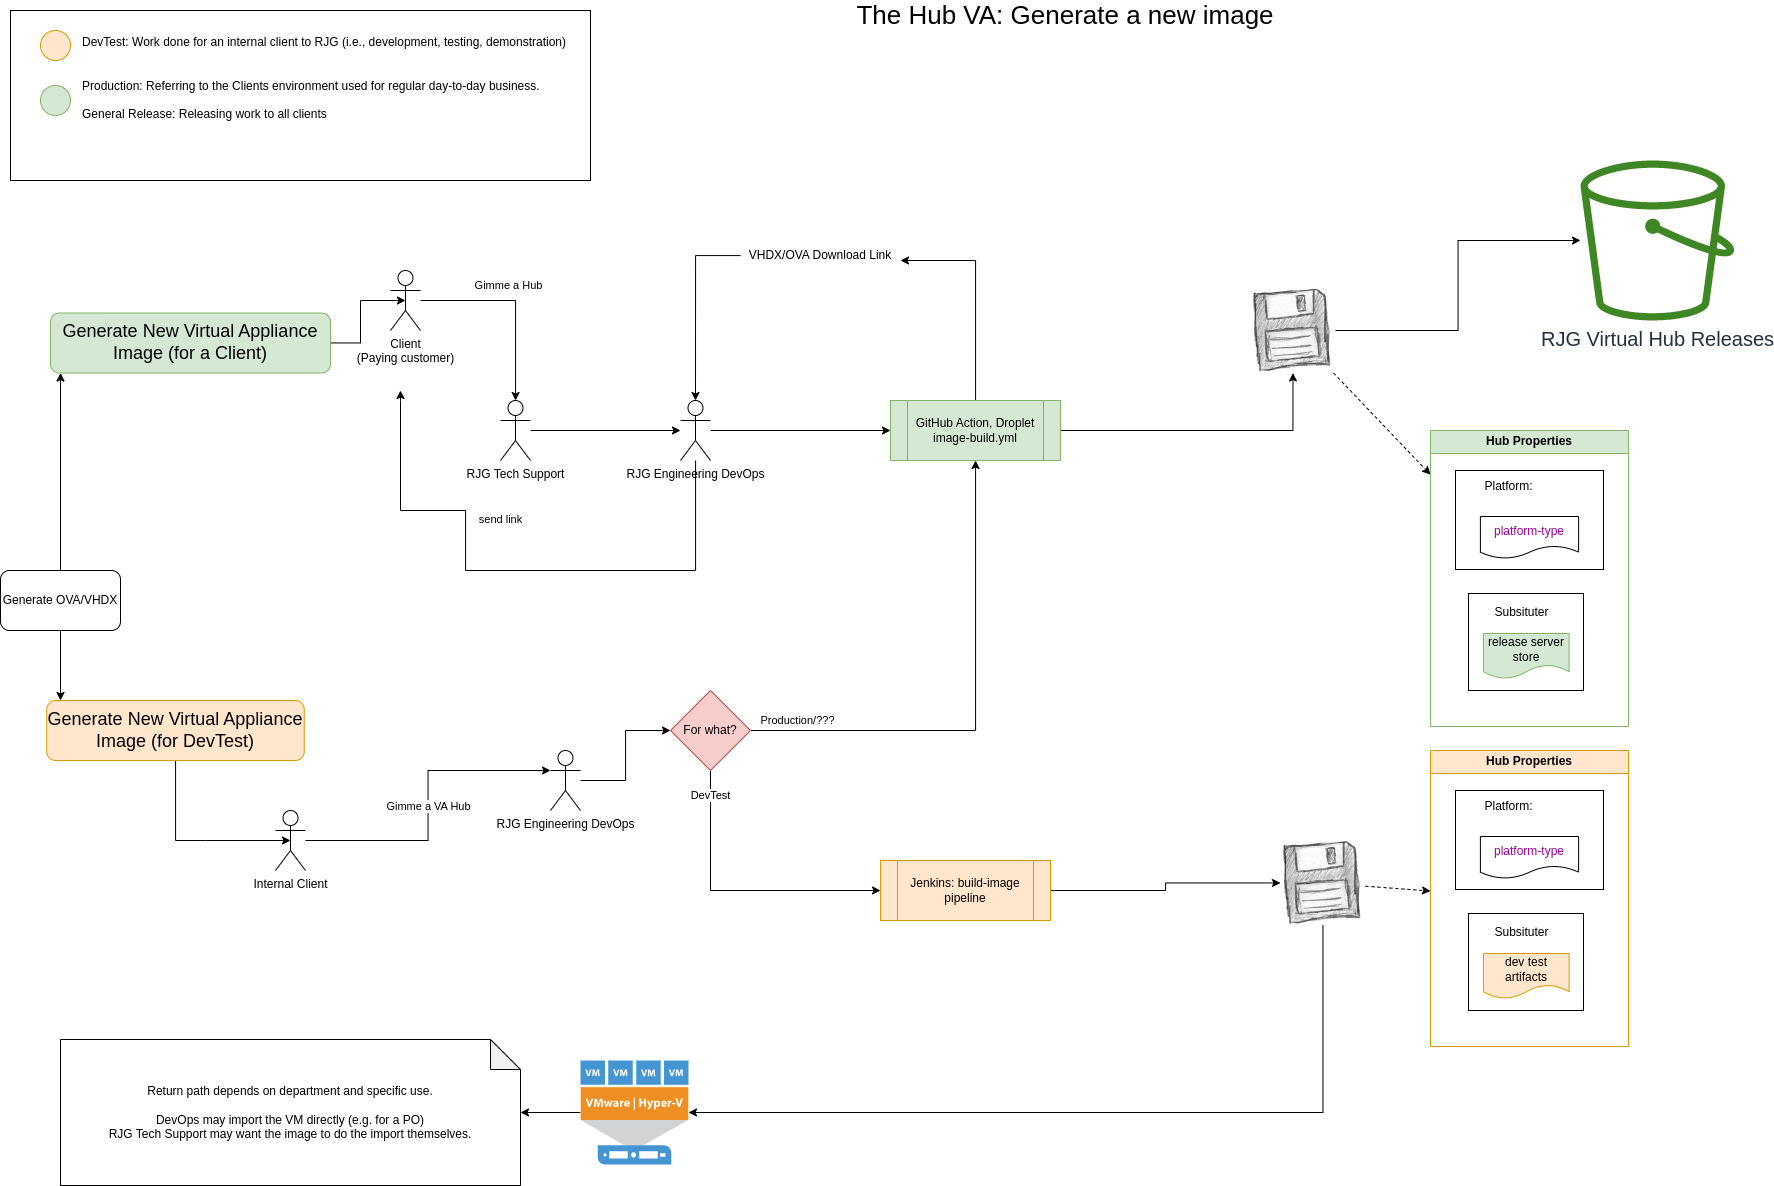

The diagram above was exported from draw.io. Its source (the exported page's mxGraphModel, read from the mxfile embedded in the PNG):
<mxGraphModel dx="2206" dy="1282" grid="1" gridSize="10" guides="1" tooltips="1" connect="1" arrows="1" fold="1" page="1" pageScale="1" pageWidth="1100" pageHeight="850" math="0" shadow="0">
  <root>
    <mxCell id="0" />
    <mxCell id="1" parent="0" />
    <mxCell id="boK5jGtNNBJZAmteSN51-4" value="RJG Virtual Hub Releases" style="sketch=0;outlineConnect=0;fontColor=#232F3E;gradientColor=none;fillColor=#3F8624;strokeColor=none;dashed=0;verticalLabelPosition=bottom;verticalAlign=top;align=center;html=1;fontSize=20;fontStyle=0;aspect=fixed;pointerEvents=1;shape=mxgraph.aws4.bucket;" parent="1" vertex="1">
      <mxGeometry x="1610" y="190" width="153.85" height="160" as="geometry" />
    </mxCell>
    <mxCell id="boK5jGtNNBJZAmteSN51-28" style="edgeStyle=orthogonalEdgeStyle;rounded=0;orthogonalLoop=1;jettySize=auto;html=1;" parent="1" source="boK5jGtNNBJZAmteSN51-5" target="boK5jGtNNBJZAmteSN51-4" edge="1">
      <mxGeometry relative="1" as="geometry" />
    </mxCell>
    <mxCell id="lkoTJ_fPwdEbrkN3afNn-16" style="rounded=0;orthogonalLoop=1;jettySize=auto;html=1;dashed=1;" edge="1" parent="1" source="boK5jGtNNBJZAmteSN51-5" target="lkoTJ_fPwdEbrkN3afNn-6">
      <mxGeometry relative="1" as="geometry" />
    </mxCell>
    <mxCell id="boK5jGtNNBJZAmteSN51-5" value="" style="shape=image;html=1;verticalAlign=top;verticalLabelPosition=bottom;labelBackgroundColor=#ffffff;imageAspect=0;aspect=fixed;image=https://cdn3.iconfinder.com/data/icons/49handdrawing/128x128/disc-floopy.png" parent="1" vertex="1">
      <mxGeometry x="1280" y="317.5" width="85" height="85" as="geometry" />
    </mxCell>
    <mxCell id="lkoTJ_fPwdEbrkN3afNn-2" style="edgeStyle=orthogonalEdgeStyle;rounded=0;orthogonalLoop=1;jettySize=auto;html=1;entryX=0.5;entryY=0.5;entryDx=0;entryDy=0;entryPerimeter=0;" edge="1" parent="1" source="boK5jGtNNBJZAmteSN51-7" target="boK5jGtNNBJZAmteSN51-20">
      <mxGeometry relative="1" as="geometry" />
    </mxCell>
    <mxCell id="boK5jGtNNBJZAmteSN51-7" value="Generate New Virtual Appliance Image (for a Client)" style="rounded=1;whiteSpace=wrap;html=1;fontSize=18;fillColor=#d5e8d4;strokeColor=#82b366;" parent="1" vertex="1">
      <mxGeometry x="80" y="342.5" width="280" height="60" as="geometry" />
    </mxCell>
    <mxCell id="lkoTJ_fPwdEbrkN3afNn-5" style="edgeStyle=orthogonalEdgeStyle;rounded=0;orthogonalLoop=1;jettySize=auto;html=1;entryX=0.5;entryY=0.5;entryDx=0;entryDy=0;entryPerimeter=0;" edge="1" parent="1" source="boK5jGtNNBJZAmteSN51-8" target="boK5jGtNNBJZAmteSN51-21">
      <mxGeometry relative="1" as="geometry">
        <Array as="points">
          <mxPoint x="205" y="870" />
          <mxPoint x="235" y="870" />
        </Array>
      </mxGeometry>
    </mxCell>
    <mxCell id="boK5jGtNNBJZAmteSN51-8" value="Generate New Virtual Appliance Image (for DevTest)" style="rounded=1;whiteSpace=wrap;html=1;fontSize=18;fillColor=#ffe6cc;strokeColor=#d79b00;" parent="1" vertex="1">
      <mxGeometry x="76.25" y="730" width="257.5" height="60" as="geometry" />
    </mxCell>
    <mxCell id="boK5jGtNNBJZAmteSN51-9" value="" style="rounded=0;whiteSpace=wrap;html=1;" parent="1" vertex="1">
      <mxGeometry x="40" y="40" width="580" height="170" as="geometry" />
    </mxCell>
    <mxCell id="boK5jGtNNBJZAmteSN51-10" value="DevTest: Work done for an internal client to RJG (i.e., development, testing, demonstration)&lt;br&gt;&lt;br&gt;&lt;br&gt;Production: Referring to the Clients environment used for regular day-to-day business.&lt;br&gt;&lt;br&gt;General Release: Releasing work to all clients" style="text;html=1;strokeColor=none;fillColor=none;align=left;verticalAlign=middle;whiteSpace=wrap;rounded=0;" parent="1" vertex="1">
      <mxGeometry x="110" y="70" width="500" height="75" as="geometry" />
    </mxCell>
    <mxCell id="boK5jGtNNBJZAmteSN51-11" value="" style="ellipse;whiteSpace=wrap;html=1;aspect=fixed;fillColor=#ffe6cc;strokeColor=#d79b00;" parent="1" vertex="1">
      <mxGeometry x="70" y="60" width="30" height="30" as="geometry" />
    </mxCell>
    <mxCell id="boK5jGtNNBJZAmteSN51-12" value="" style="ellipse;whiteSpace=wrap;html=1;aspect=fixed;fillColor=#d5e8d4;strokeColor=#82b366;" parent="1" vertex="1">
      <mxGeometry x="70" y="115" width="30" height="30" as="geometry" />
    </mxCell>
    <mxCell id="lkoTJ_fPwdEbrkN3afNn-1" style="edgeStyle=orthogonalEdgeStyle;rounded=0;orthogonalLoop=1;jettySize=auto;html=1;" edge="1" parent="1" source="boK5jGtNNBJZAmteSN51-13" target="boK5jGtNNBJZAmteSN51-7">
      <mxGeometry relative="1" as="geometry">
        <Array as="points">
          <mxPoint x="140" y="380" />
          <mxPoint x="140" y="380" />
        </Array>
      </mxGeometry>
    </mxCell>
    <mxCell id="lkoTJ_fPwdEbrkN3afNn-4" style="edgeStyle=orthogonalEdgeStyle;rounded=0;orthogonalLoop=1;jettySize=auto;html=1;" edge="1" parent="1" source="boK5jGtNNBJZAmteSN51-13" target="boK5jGtNNBJZAmteSN51-8">
      <mxGeometry relative="1" as="geometry">
        <Array as="points">
          <mxPoint x="140" y="730" />
          <mxPoint x="140" y="730" />
        </Array>
      </mxGeometry>
    </mxCell>
    <mxCell id="boK5jGtNNBJZAmteSN51-13" value="Generate OVA/VHDX" style="rounded=1;whiteSpace=wrap;html=1;" parent="1" vertex="1">
      <mxGeometry x="30" y="600" width="120" height="60" as="geometry" />
    </mxCell>
    <mxCell id="boK5jGtNNBJZAmteSN51-17" style="edgeStyle=orthogonalEdgeStyle;rounded=0;orthogonalLoop=1;jettySize=auto;html=1;" parent="1" source="boK5jGtNNBJZAmteSN51-14" target="boK5jGtNNBJZAmteSN51-15" edge="1">
      <mxGeometry relative="1" as="geometry" />
    </mxCell>
    <mxCell id="boK5jGtNNBJZAmteSN51-14" value="RJG Tech Support" style="shape=umlActor;verticalLabelPosition=bottom;verticalAlign=top;html=1;outlineConnect=0;" parent="1" vertex="1">
      <mxGeometry x="530" y="430" width="30" height="60" as="geometry" />
    </mxCell>
    <mxCell id="boK5jGtNNBJZAmteSN51-26" style="edgeStyle=orthogonalEdgeStyle;rounded=0;orthogonalLoop=1;jettySize=auto;html=1;" parent="1" source="boK5jGtNNBJZAmteSN51-15" target="boK5jGtNNBJZAmteSN51-19" edge="1">
      <mxGeometry relative="1" as="geometry" />
    </mxCell>
    <mxCell id="boK5jGtNNBJZAmteSN51-32" value="send link" style="edgeStyle=orthogonalEdgeStyle;rounded=0;orthogonalLoop=1;jettySize=auto;html=1;" parent="1" edge="1" source="boK5jGtNNBJZAmteSN51-15">
      <mxGeometry x="0.3333" y="-35" relative="1" as="geometry">
        <mxPoint x="675" y="520" as="sourcePoint" />
        <mxPoint x="430" y="420" as="targetPoint" />
        <Array as="points">
          <mxPoint x="725" y="600" />
          <mxPoint x="495" y="600" />
          <mxPoint x="495" y="540" />
          <mxPoint x="430" y="540" />
          <mxPoint x="430" y="430" />
        </Array>
        <mxPoint as="offset" />
      </mxGeometry>
    </mxCell>
    <mxCell id="boK5jGtNNBJZAmteSN51-15" value="RJG Engineering DevOps" style="shape=umlActor;verticalLabelPosition=bottom;verticalAlign=top;html=1;outlineConnect=0;" parent="1" vertex="1">
      <mxGeometry x="710" y="430" width="30" height="60" as="geometry" />
    </mxCell>
    <mxCell id="boK5jGtNNBJZAmteSN51-27" style="edgeStyle=orthogonalEdgeStyle;rounded=0;orthogonalLoop=1;jettySize=auto;html=1;" parent="1" source="boK5jGtNNBJZAmteSN51-19" target="boK5jGtNNBJZAmteSN51-5" edge="1">
      <mxGeometry relative="1" as="geometry" />
    </mxCell>
    <mxCell id="boK5jGtNNBJZAmteSN51-30" style="edgeStyle=orthogonalEdgeStyle;rounded=0;orthogonalLoop=1;jettySize=auto;html=1;" parent="1" source="boK5jGtNNBJZAmteSN51-19" target="boK5jGtNNBJZAmteSN51-29" edge="1">
      <mxGeometry relative="1" as="geometry">
        <Array as="points">
          <mxPoint x="1005" y="290" />
        </Array>
      </mxGeometry>
    </mxCell>
    <mxCell id="boK5jGtNNBJZAmteSN51-19" value="GitHub Action, Droplet&lt;br&gt;image-build.yml" style="shape=process;whiteSpace=wrap;html=1;backgroundOutline=1;fillColor=#d5e8d4;strokeColor=#82b366;" parent="1" vertex="1">
      <mxGeometry x="920" y="430" width="170" height="60" as="geometry" />
    </mxCell>
    <mxCell id="lkoTJ_fPwdEbrkN3afNn-3" value="Gimme a Hub" style="edgeStyle=orthogonalEdgeStyle;rounded=0;orthogonalLoop=1;jettySize=auto;html=1;" edge="1" parent="1" source="boK5jGtNNBJZAmteSN51-20" target="boK5jGtNNBJZAmteSN51-14">
      <mxGeometry x="-0.103" y="15" relative="1" as="geometry">
        <mxPoint as="offset" />
      </mxGeometry>
    </mxCell>
    <mxCell id="boK5jGtNNBJZAmteSN51-20" value="Client&lt;br&gt;(Paying customer)" style="shape=umlActor;verticalLabelPosition=bottom;verticalAlign=top;html=1;outlineConnect=0;" parent="1" vertex="1">
      <mxGeometry x="420" y="300" width="30" height="60" as="geometry" />
    </mxCell>
    <mxCell id="boK5jGtNNBJZAmteSN51-37" value="Gimme a VA Hub" style="edgeStyle=orthogonalEdgeStyle;rounded=0;orthogonalLoop=1;jettySize=auto;html=1;entryX=0;entryY=0.3333333333333333;entryDx=0;entryDy=0;entryPerimeter=0;" parent="1" source="boK5jGtNNBJZAmteSN51-21" target="boK5jGtNNBJZAmteSN51-35" edge="1">
      <mxGeometry relative="1" as="geometry" />
    </mxCell>
    <mxCell id="boK5jGtNNBJZAmteSN51-21" value="Internal Client" style="shape=umlActor;verticalLabelPosition=bottom;verticalAlign=top;html=1;outlineConnect=0;" parent="1" vertex="1">
      <mxGeometry x="305" y="840" width="30" height="60" as="geometry" />
    </mxCell>
    <mxCell id="boK5jGtNNBJZAmteSN51-31" style="edgeStyle=orthogonalEdgeStyle;rounded=0;orthogonalLoop=1;jettySize=auto;html=1;entryX=0.5;entryY=0;entryDx=0;entryDy=0;entryPerimeter=0;" parent="1" source="boK5jGtNNBJZAmteSN51-29" target="boK5jGtNNBJZAmteSN51-15" edge="1">
      <mxGeometry relative="1" as="geometry">
        <Array as="points">
          <mxPoint x="725" y="285" />
        </Array>
      </mxGeometry>
    </mxCell>
    <mxCell id="boK5jGtNNBJZAmteSN51-29" value="VHDX/OVA Download Link" style="text;html=1;strokeColor=none;fillColor=none;align=center;verticalAlign=middle;whiteSpace=wrap;rounded=0;" parent="1" vertex="1">
      <mxGeometry x="770" y="270" width="160" height="30" as="geometry" />
    </mxCell>
    <mxCell id="boK5jGtNNBJZAmteSN51-33" value="The Hub VA: Generate a new image" style="text;html=1;strokeColor=none;fillColor=none;align=center;verticalAlign=middle;whiteSpace=wrap;rounded=0;fontSize=26;" parent="1" vertex="1">
      <mxGeometry x="850" y="30" width="490" height="30" as="geometry" />
    </mxCell>
    <mxCell id="boK5jGtNNBJZAmteSN51-43" style="edgeStyle=orthogonalEdgeStyle;rounded=0;orthogonalLoop=1;jettySize=auto;html=1;" parent="1" source="boK5jGtNNBJZAmteSN51-35" target="boK5jGtNNBJZAmteSN51-42" edge="1">
      <mxGeometry relative="1" as="geometry" />
    </mxCell>
    <mxCell id="boK5jGtNNBJZAmteSN51-35" value="RJG Engineering DevOps" style="shape=umlActor;verticalLabelPosition=bottom;verticalAlign=top;html=1;outlineConnect=0;" parent="1" vertex="1">
      <mxGeometry x="580" y="780" width="30" height="60" as="geometry" />
    </mxCell>
    <mxCell id="boK5jGtNNBJZAmteSN51-46" style="edgeStyle=orthogonalEdgeStyle;rounded=0;orthogonalLoop=1;jettySize=auto;html=1;" parent="1" source="boK5jGtNNBJZAmteSN51-39" target="boK5jGtNNBJZAmteSN51-41" edge="1">
      <mxGeometry relative="1" as="geometry" />
    </mxCell>
    <mxCell id="boK5jGtNNBJZAmteSN51-39" value="Jenkins: build-image pipeline" style="shape=process;whiteSpace=wrap;html=1;backgroundOutline=1;fillColor=#ffe6cc;strokeColor=#d79b00;" parent="1" vertex="1">
      <mxGeometry x="910" y="890" width="170" height="60" as="geometry" />
    </mxCell>
    <mxCell id="boK5jGtNNBJZAmteSN51-48" style="edgeStyle=orthogonalEdgeStyle;rounded=0;orthogonalLoop=1;jettySize=auto;html=1;" parent="1" source="boK5jGtNNBJZAmteSN51-41" target="boK5jGtNNBJZAmteSN51-47" edge="1">
      <mxGeometry relative="1" as="geometry">
        <Array as="points">
          <mxPoint x="1352" y="1142" />
        </Array>
      </mxGeometry>
    </mxCell>
    <mxCell id="lkoTJ_fPwdEbrkN3afNn-26" style="rounded=0;orthogonalLoop=1;jettySize=auto;html=1;dashed=1;" edge="1" parent="1" source="boK5jGtNNBJZAmteSN51-41" target="lkoTJ_fPwdEbrkN3afNn-17">
      <mxGeometry relative="1" as="geometry" />
    </mxCell>
    <mxCell id="boK5jGtNNBJZAmteSN51-41" value="" style="shape=image;html=1;verticalAlign=top;verticalLabelPosition=bottom;labelBackgroundColor=#ffffff;imageAspect=0;aspect=fixed;image=https://cdn3.iconfinder.com/data/icons/49handdrawing/128x128/disc-floopy.png" parent="1" vertex="1">
      <mxGeometry x="1310" y="870" width="85" height="85" as="geometry" />
    </mxCell>
    <mxCell id="boK5jGtNNBJZAmteSN51-44" value="Production/???" style="edgeStyle=orthogonalEdgeStyle;rounded=0;orthogonalLoop=1;jettySize=auto;html=1;" parent="1" source="boK5jGtNNBJZAmteSN51-42" target="boK5jGtNNBJZAmteSN51-19" edge="1">
      <mxGeometry x="-0.8047" y="10" relative="1" as="geometry">
        <mxPoint x="-1" as="offset" />
      </mxGeometry>
    </mxCell>
    <mxCell id="boK5jGtNNBJZAmteSN51-45" value="DevTest" style="edgeStyle=orthogonalEdgeStyle;rounded=0;orthogonalLoop=1;jettySize=auto;html=1;" parent="1" source="boK5jGtNNBJZAmteSN51-42" target="boK5jGtNNBJZAmteSN51-39" edge="1">
      <mxGeometry x="-0.8316" relative="1" as="geometry">
        <Array as="points">
          <mxPoint x="740" y="920" />
        </Array>
        <mxPoint as="offset" />
      </mxGeometry>
    </mxCell>
    <mxCell id="boK5jGtNNBJZAmteSN51-42" value="For what?" style="rhombus;whiteSpace=wrap;html=1;fillColor=#f8cecc;strokeColor=#b85450;" parent="1" vertex="1">
      <mxGeometry x="700" y="720" width="80" height="80" as="geometry" />
    </mxCell>
    <mxCell id="boK5jGtNNBJZAmteSN51-50" style="edgeStyle=orthogonalEdgeStyle;rounded=0;orthogonalLoop=1;jettySize=auto;html=1;" parent="1" source="boK5jGtNNBJZAmteSN51-47" target="boK5jGtNNBJZAmteSN51-49" edge="1">
      <mxGeometry relative="1" as="geometry" />
    </mxCell>
    <mxCell id="boK5jGtNNBJZAmteSN51-47" value="" style="pointerEvents=1;shadow=0;dashed=0;html=1;strokeColor=none;fillColor=#4495D1;labelPosition=center;verticalLabelPosition=bottom;verticalAlign=top;align=center;outlineConnect=0;shape=mxgraph.veeam.hyper_v_vmware_host;" parent="1" vertex="1">
      <mxGeometry x="610" y="1090" width="108" height="104" as="geometry" />
    </mxCell>
    <mxCell id="boK5jGtNNBJZAmteSN51-49" value="Return path depends on department and specific use.&lt;br&gt;&lt;br&gt;DevOps may import the VM directly (e.g. for a PO)&lt;br&gt;RJG Tech Support may want the image to do the import themselves." style="shape=note;whiteSpace=wrap;html=1;backgroundOutline=1;darkOpacity=0.05;" parent="1" vertex="1">
      <mxGeometry x="90" y="1069" width="460" height="146" as="geometry" />
    </mxCell>
    <mxCell id="lkoTJ_fPwdEbrkN3afNn-6" value="Hub Properties" style="swimlane;whiteSpace=wrap;html=1;fillColor=#d5e8d4;strokeColor=#82b366;" vertex="1" parent="1">
      <mxGeometry x="1460" y="460" width="198" height="296" as="geometry" />
    </mxCell>
    <mxCell id="lkoTJ_fPwdEbrkN3afNn-7" value="" style="group" vertex="1" connectable="0" parent="lkoTJ_fPwdEbrkN3afNn-6">
      <mxGeometry x="38" y="163" width="115" height="97" as="geometry" />
    </mxCell>
    <mxCell id="lkoTJ_fPwdEbrkN3afNn-8" value="" style="rounded=0;whiteSpace=wrap;html=1;" vertex="1" parent="lkoTJ_fPwdEbrkN3afNn-7">
      <mxGeometry width="115" height="97" as="geometry" />
    </mxCell>
    <mxCell id="lkoTJ_fPwdEbrkN3afNn-9" value="release server store" style="shape=document;whiteSpace=wrap;html=1;boundedLbl=1;fillColor=#d5e8d4;strokeColor=#82b366;" vertex="1" parent="lkoTJ_fPwdEbrkN3afNn-7">
      <mxGeometry x="14.907407407407408" y="40" width="85.7175925925926" height="45" as="geometry" />
    </mxCell>
    <mxCell id="lkoTJ_fPwdEbrkN3afNn-10" value="Subsituter" style="text;html=1;strokeColor=none;fillColor=none;align=center;verticalAlign=middle;whiteSpace=wrap;rounded=0;" vertex="1" parent="lkoTJ_fPwdEbrkN3afNn-7">
      <mxGeometry width="107.0138888888889" height="37" as="geometry" />
    </mxCell>
    <mxCell id="lkoTJ_fPwdEbrkN3afNn-11" value="" style="group" vertex="1" connectable="0" parent="lkoTJ_fPwdEbrkN3afNn-6">
      <mxGeometry x="25" y="40" width="148" height="99" as="geometry" />
    </mxCell>
    <mxCell id="lkoTJ_fPwdEbrkN3afNn-12" value="" style="rounded=0;whiteSpace=wrap;html=1;" vertex="1" parent="lkoTJ_fPwdEbrkN3afNn-11">
      <mxGeometry width="148" height="99" as="geometry" />
    </mxCell>
    <mxCell id="lkoTJ_fPwdEbrkN3afNn-13" value="platform-type" style="shape=document;whiteSpace=wrap;html=1;boundedLbl=1;fontColor=#990099;" vertex="1" parent="lkoTJ_fPwdEbrkN3afNn-11">
      <mxGeometry x="24.897196261682243" y="46" width="98.2056074766355" height="42" as="geometry" />
    </mxCell>
    <mxCell id="lkoTJ_fPwdEbrkN3afNn-14" value="Platform:" style="text;html=1;strokeColor=none;fillColor=none;align=center;verticalAlign=middle;whiteSpace=wrap;rounded=0;" vertex="1" parent="lkoTJ_fPwdEbrkN3afNn-11">
      <mxGeometry width="106.50467289719626" height="32" as="geometry" />
    </mxCell>
    <mxCell id="lkoTJ_fPwdEbrkN3afNn-17" value="Hub Properties" style="swimlane;whiteSpace=wrap;html=1;fillColor=#ffe6cc;strokeColor=#d79b00;" vertex="1" parent="1">
      <mxGeometry x="1460" y="780" width="198" height="296" as="geometry" />
    </mxCell>
    <mxCell id="lkoTJ_fPwdEbrkN3afNn-18" value="" style="group" vertex="1" connectable="0" parent="lkoTJ_fPwdEbrkN3afNn-17">
      <mxGeometry x="38" y="163" width="115" height="97" as="geometry" />
    </mxCell>
    <mxCell id="lkoTJ_fPwdEbrkN3afNn-19" value="" style="rounded=0;whiteSpace=wrap;html=1;" vertex="1" parent="lkoTJ_fPwdEbrkN3afNn-18">
      <mxGeometry width="115" height="97" as="geometry" />
    </mxCell>
    <mxCell id="lkoTJ_fPwdEbrkN3afNn-20" value="dev test artifacts" style="shape=document;whiteSpace=wrap;html=1;boundedLbl=1;fillColor=#ffe6cc;strokeColor=#d79b00;" vertex="1" parent="lkoTJ_fPwdEbrkN3afNn-18">
      <mxGeometry x="14.907407407407408" y="40" width="85.7175925925926" height="45" as="geometry" />
    </mxCell>
    <mxCell id="lkoTJ_fPwdEbrkN3afNn-21" value="Subsituter" style="text;html=1;strokeColor=none;fillColor=none;align=center;verticalAlign=middle;whiteSpace=wrap;rounded=0;" vertex="1" parent="lkoTJ_fPwdEbrkN3afNn-18">
      <mxGeometry width="107.0138888888889" height="37" as="geometry" />
    </mxCell>
    <mxCell id="lkoTJ_fPwdEbrkN3afNn-22" value="" style="group" vertex="1" connectable="0" parent="lkoTJ_fPwdEbrkN3afNn-17">
      <mxGeometry x="25" y="40" width="148" height="99" as="geometry" />
    </mxCell>
    <mxCell id="lkoTJ_fPwdEbrkN3afNn-23" value="" style="rounded=0;whiteSpace=wrap;html=1;" vertex="1" parent="lkoTJ_fPwdEbrkN3afNn-22">
      <mxGeometry width="148" height="99" as="geometry" />
    </mxCell>
    <mxCell id="lkoTJ_fPwdEbrkN3afNn-24" value="platform-type" style="shape=document;whiteSpace=wrap;html=1;boundedLbl=1;fontColor=#990099;" vertex="1" parent="lkoTJ_fPwdEbrkN3afNn-22">
      <mxGeometry x="24.897196261682243" y="46" width="98.2056074766355" height="42" as="geometry" />
    </mxCell>
    <mxCell id="lkoTJ_fPwdEbrkN3afNn-25" value="Platform:" style="text;html=1;strokeColor=none;fillColor=none;align=center;verticalAlign=middle;whiteSpace=wrap;rounded=0;" vertex="1" parent="lkoTJ_fPwdEbrkN3afNn-22">
      <mxGeometry width="106.50467289719626" height="32" as="geometry" />
    </mxCell>
  </root>
</mxGraphModel>